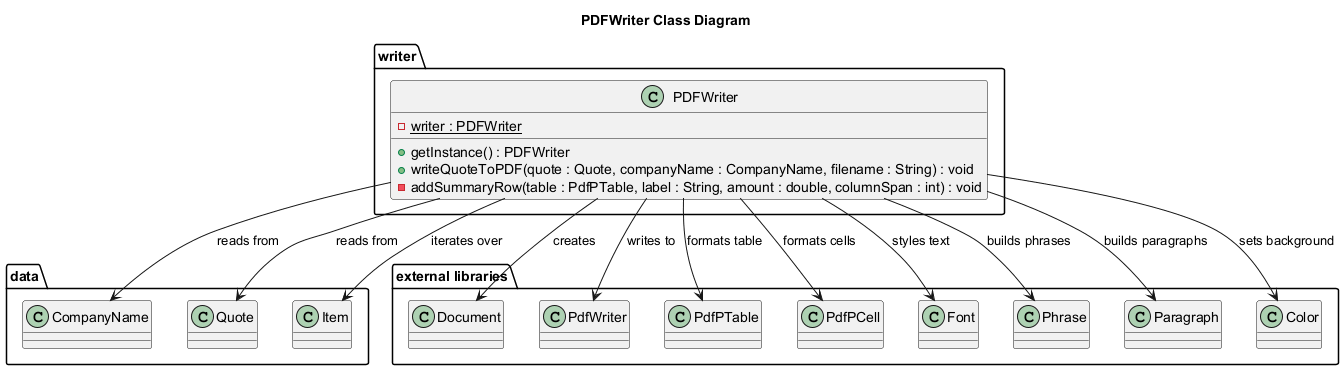

The diagram above was rendered by PlantUML. Its source (embedded in the PNG):
@startuml
title PDFWriter Class Diagram

package "writer" {
  class PDFWriter {
    - {static} writer : PDFWriter
    + getInstance() : PDFWriter
    + writeQuoteToPDF(quote : Quote, companyName : CompanyName, filename : String) : void
    - addSummaryRow(table : PdfPTable, label : String, amount : double, columnSpan : int) : void
  }
}

package "data" {
  class CompanyName
  class Quote
  class Item
}

package "external libraries" {
  class Document
  class PdfWriter
  class PdfPTable
  class PdfPCell
  class Font
  class Phrase
  class Paragraph
  class Color
}

' Relationships
PDFWriter --> Quote : reads from
PDFWriter --> CompanyName : reads from
PDFWriter --> Item : iterates over
PDFWriter --> Document : creates
PDFWriter --> PdfWriter : writes to
PDFWriter --> PdfPTable : formats table
PDFWriter --> PdfPCell : formats cells
PDFWriter --> Font : styles text
PDFWriter --> Phrase : builds phrases
PDFWriter --> Paragraph : builds paragraphs
PDFWriter --> Color : sets background

@enduml